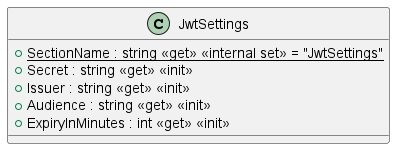

The diagram above was rendered by PlantUML. Its source (embedded in the PNG):
@startuml
class JwtSettings {
    + {static} SectionName : string <<get>> <<internal set>> = "JwtSettings"
    + Secret : string <<get>> <<init>>
    + Issuer : string <<get>> <<init>>
    + Audience : string <<get>> <<init>>
    + ExpiryInMinutes : int <<get>> <<init>>
}
@enduml